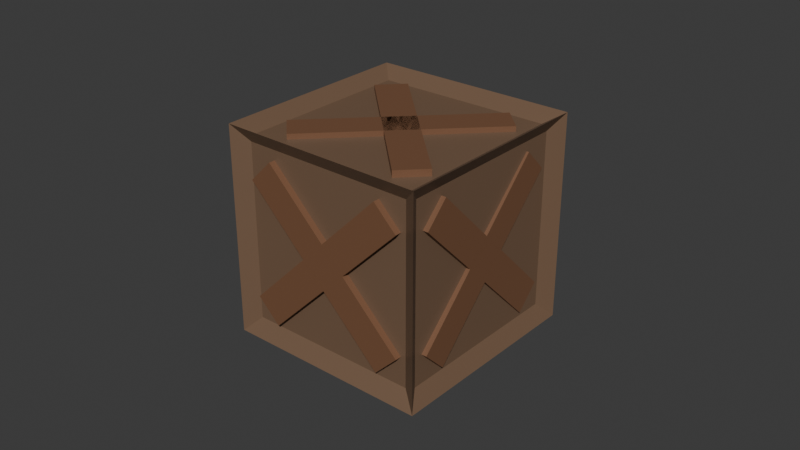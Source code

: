 # Source: Box.blend  (saved by Blender 4.4.30; exported with 4.5.12 LTS)
import bpy
from mathutils import Matrix  # noqa: F401  (used for matrix-valued properties, if any)

bpy.ops.wm.read_factory_settings(use_empty=True)
scene = bpy.context.scene
scene.name = 'Scene'

# ---- collections
col_collection = bpy.data.collections.new('Collection'); scene.collection.children.link(col_collection)

# ---- materials (node trees are filled in below, after node groups)
mat_material_004 = bpy.data.materials.new('Material.004')
mat_material_003 = bpy.data.materials.new('Material.003')

# ---- material node trees
mat_material_004.use_nodes = True; mat_material_004.node_tree.nodes.clear()
_N = mat_material_004.node_tree.nodes; _L = mat_material_004.node_tree.links
n0 = _N.new('ShaderNodeBsdfPrincipled'); n0.name = 'Principled BSDF'; n0.location = (10, 300)
n0.inputs[0].default_value = (0.1912, 0.09084, 0.04667, 1.0)
n1 = _N.new('ShaderNodeOutputMaterial'); n1.name = 'Material Output'; n1.location = (300, 300)
_L.new(n0.outputs[0], n1.inputs[0])
n1.is_active_output = True
mat_material_003.use_nodes = True; mat_material_003.node_tree.nodes.clear()
_N = mat_material_003.node_tree.nodes; _L = mat_material_003.node_tree.links
n0 = _N.new('ShaderNodeBsdfPrincipled'); n0.name = 'Principled BSDF'; n0.location = (10, 300)
n0.inputs[0].default_value = (0.1779, 0.107, 0.0648, 1.0)
n1 = _N.new('ShaderNodeOutputMaterial'); n1.name = 'Material Output'; n1.location = (300, 300)
_L.new(n0.outputs[0], n1.inputs[0])
n1.is_active_output = True

# ---- world
world_world = bpy.data.worlds.new('World'); scene.world = world_world
world_world.use_nodes = True; world_world.node_tree.nodes.clear()
_N = world_world.node_tree.nodes; _L = world_world.node_tree.links
n0 = _N.new('ShaderNodeOutputWorld'); n0.name = 'World Output'; n0.location = (300, 300)
n1 = _N.new('ShaderNodeBackground'); n1.name = 'Background'; n1.location = (10, 300)
n1.inputs[0].default_value = (0.05088, 0.05088, 0.05088, 1.0)
_L.new(n1.outputs[0], n0.inputs[0])
n0.is_active_output = True
world_world.color = (0.05088, 0.05088, 0.05088)
world_world.sun_shadow_jitter_overblur = 0.0

# ---- meshes
me_cube_007 = bpy.data.meshes.new('Cube.007')
me_cube_007.from_pydata([(-1.0, -1.0, -1.0), (-1.0, -1.0, 1.0), (-1.0, 1.0, -1.0), (-1.0, 1.0, 1.0), (1.0, -1.0, -1.0), (1.0, -1.0, 1.0), (1.0, 1.0, -1.0), (1.0, 1.0, 1.0), (6.15, -1.0, -0.1626), (-6.15, -1.0, -0.1626), (6.15, 1.0, -0.1626), (-6.15, 1.0, -0.1626), (6.15, -1.0, 0.1626), (-6.15, -1.0, 0.1626), (6.15, 1.0, 0.1626), (-6.15, 1.0, 0.1626), (-8.011, 57.13, 0.02943), (-8.011, 2.921, 0.02943), (-0.03022, 56.53, -1.287), (-0.03022, 2.329, -1.287), (-0.2103, 57.13, 1.298), (-0.2103, 2.921, 1.298), (8.063, 57.08, -0.04745), (8.063, 2.872, -0.04745), (-7.996, 2.873, -0.04505), (0.2625, 2.921, 1.298), (-7.996, 57.08, -0.04505), (0.2625, 57.13, 1.298), (-7.76, 58.77, -0.006614), (-7.76, 1.279, -0.006614), (0.457, 56.53, -1.284), (0.457, 2.33, -1.284), (8.063, 2.921, 0.02943), (8.063, 57.13, 0.02943), (0.2062, 58.18, -1.248), (0.2062, 0.6859, -1.248), (0.02613, 1.229, 1.259), (7.827, 1.278, -0.009011), (7.827, 58.77, -0.009011), (0.02614, 58.72, 1.259), (0.2206, 61.27, -1.47), (9.203, 61.91, -0.009005), (-9.151, 61.91, -0.009005), (0.02614, 61.91, 1.483), (0.02613, -1.862, 1.483), (9.203, -1.862, -0.009006), (-9.151, -1.862, -0.009005), (0.2206, -2.502, -1.47), (-1.44, 54.07, 1.098), (-7.59, 11.33, 0.09794), (-1.728, 54.07, 1.145), (-7.877, 11.33, 0.1447), (-0.4397, 47.12, 1.261), (-6.59, 4.385, 0.2605), (-0.7275, 47.12, 1.307), (-6.877, 4.385, 0.3073), (-0.4397, 11.33, 1.261), (-6.59, 54.07, 0.2605), (-0.7275, 11.33, 1.307), (-6.877, 54.07, 0.3073), (-1.44, 4.385, 1.098), (-7.59, 47.12, 0.09794), (-1.728, 4.385, 1.145), (-7.877, 47.12, 0.1447), (7.122, 54.07, -0.2942), (0.9717, 11.33, -1.294), (6.834, 54.07, -0.2474), (0.6839, 11.33, -1.247), (8.122, 47.12, -0.1316), (1.972, 4.385, -1.132), (7.834, 47.12, -0.08476), (1.684, 4.385, -1.085), (8.122, 11.33, -0.1316), (1.972, 54.07, -1.132), (7.834, 11.33, -0.08476), (1.684, 54.07, -1.085), (7.122, 4.385, -0.2942), (0.9717, 47.12, -1.294), (6.834, 4.385, -0.2474), (0.6839, 47.12, -1.247), (6.697, 54.07, 0.2516), (0.5472, 11.33, 1.252), (6.985, 54.07, 0.2984), (0.835, 11.33, 1.298), (7.697, 47.12, 0.08897), (1.547, 4.385, 1.089), (7.985, 47.12, 0.1358), (1.835, 4.385, 1.136), (7.697, 11.33, 0.08897), (1.547, 54.07, 1.089), (7.985, 11.33, 0.1358), (1.835, 54.07, 1.136), (6.697, 4.385, 0.2516), (0.5472, 47.12, 1.252), (6.985, 4.385, 0.2984), (0.835, 47.12, 1.298), (-1.638, 54.07, -1.104), (-7.787, 11.33, -0.1037), (-1.35, 54.07, -1.057), (-7.5, 11.33, -0.05687), (-0.6375, 47.12, -1.266), (-6.787, 4.385, -0.2663), (-0.3497, 47.12, -1.219), (-6.5, 4.385, -0.2195), (-0.6375, 11.33, -1.266), (-6.787, 54.07, -0.2663), (-0.3497, 11.33, -1.219), (-6.5, 54.07, -0.2195), (-1.638, 4.385, -1.104), (-7.787, 47.12, -0.1037), (-1.35, 4.385, -1.057), (-7.5, 47.12, -0.05686), (-1.0, 58.29, -1.0), (-1.0, 58.29, 1.0), (-1.0, 60.29, -1.0), (-1.0, 60.29, 1.0), (1.0, 58.29, -1.0), (1.0, 58.29, 1.0), (1.0, 60.29, -1.0), (1.0, 60.29, 1.0), (6.15, 58.29, -0.1626), (-6.15, 58.29, -0.1626), (6.15, 60.29, -0.1626), (-6.15, 60.29, -0.1626), (6.15, 58.29, 0.1626), (-6.15, 58.29, 0.1626), (6.15, 60.29, 0.1626), (-6.15, 60.29, 0.1626)], [], [(0, 1, 3, 2), (2, 3, 7, 6), (6, 7, 5, 4), (4, 5, 1, 0), (2, 6, 4, 0), (7, 3, 1, 5), (8, 9, 11, 10), (10, 11, 15, 14), (14, 15, 13, 12), (12, 13, 9, 8), (10, 14, 12, 8), (15, 11, 9, 13), (28, 39, 38, 34), (31, 30, 22, 23), (32, 33, 27, 25), (36, 29, 35, 37), (24, 26, 18, 19), (21, 20, 16, 17), (21, 17, 46, 44), (17, 16, 42, 46), (20, 21, 44, 43), (16, 20, 43, 42), (26, 24, 46, 42), (19, 18, 40, 47), (18, 26, 42, 40), (24, 19, 47, 46), (23, 22, 41, 45), (30, 31, 47, 40), (22, 30, 40, 41), (31, 23, 45, 47), (32, 25, 44, 45), (33, 32, 45, 41), (25, 27, 43, 44), (27, 33, 41, 43), (34, 38, 41, 40), (28, 34, 40, 42), (38, 39, 43, 41), (39, 28, 42, 43), (36, 37, 45, 44), (29, 36, 44, 46), (37, 35, 47, 45), (35, 29, 46, 47), (48, 49, 51, 50), (50, 51, 55, 54), (54, 55, 53, 52), (52, 53, 49, 48), (50, 54, 52, 48), (55, 51, 49, 53), (56, 57, 59, 58), (58, 59, 63, 62), (62, 63, 61, 60), (60, 61, 57, 56), (58, 62, 60, 56), (63, 59, 57, 61), (64, 65, 67, 66), (66, 67, 71, 70), (70, 71, 69, 68), (68, 69, 65, 64), (66, 70, 68, 64), (71, 67, 65, 69), (72, 73, 75, 74), (74, 75, 79, 78), (78, 79, 77, 76), (76, 77, 73, 72), (74, 78, 76, 72), (79, 75, 73, 77), (80, 81, 83, 82), (82, 83, 87, 86), (86, 87, 85, 84), (84, 85, 81, 80), (82, 86, 84, 80), (87, 83, 81, 85), (88, 89, 91, 90), (90, 91, 95, 94), (94, 95, 93, 92), (92, 93, 89, 88), (90, 94, 92, 88), (95, 91, 89, 93), (96, 97, 99, 98), (98, 99, 103, 102), (102, 103, 101, 100), (100, 101, 97, 96), (98, 102, 100, 96), (103, 99, 97, 101), (104, 105, 107, 106), (106, 107, 111, 110), (110, 111, 109, 108), (108, 109, 105, 104), (106, 110, 108, 104), (111, 107, 105, 109), (112, 113, 115, 114), (114, 115, 119, 118), (118, 119, 117, 116), (116, 117, 113, 112), (114, 118, 116, 112), (119, 115, 113, 117), (120, 121, 123, 122), (122, 123, 127, 126), (126, 127, 125, 124), (124, 125, 121, 120), (122, 126, 124, 120), (127, 123, 121, 125)])
me_cube_007.polygons.foreach_set('material_index', [0, 0, 0, 0, 0, 0, 0, 0, 0, 0, 0, 0, 1, 1, 1, 1, 1, 1, 1, 1, 1, 1, 1, 1, 1, 1, 1, 1, 1, 1, 1, 1, 1, 1, 1, 1, 1, 1, 1, 1, 1, 1, 0, 0, 0, 0, 0, 0, 0, 0, 0, 0, 0, 0, 0, 0, 0, 0, 0, 0, 0, 0, 0, 0, 0, 0, 0, 0, 0, 0, 0, 0, 0, 0, 0, 0, 0, 0, 0, 0, 0, 0, 0, 0, 0, 0, 0, 0, 0, 0, 0, 0, 0, 0, 0, 0, 0, 0, 0, 0, 0, 0])
_uv = me_cube_007.uv_layers.new(name='UVMap')
_uv.uv.foreach_set('vector', [0.0134, 0.0168, 0.2634, 0.0168, 0.2698, 0.514, 0.0198, 0.514, 0.0198, 0.514, 0.2698, 0.514, 0.025, 0.5048, 0.2726, 0.5144, 0.2726, 0.5144, 0.025, 0.5048, 0.0202, 0.2556, 0.2678, 0.2652, 0.2678, 0.2652, 0.0202, 0.2556, 0.265, 0.5176, 0.015, 0.5176, 0.0162, 0.2672, 0.2726, 0.5144, 0.2678, 0.2652, 0.0162, 0.5172, 0.025, 0.5048, 0.2686, 0.2576, 0.2686, 0.5076, 0.0202, 0.2556, 0.0246, 0.0144, 0.2746, 0.0144, 0.2714, 0.5236, 0.0214, 0.5236, 0.0214, 0.5236, 0.2714, 0.5236, 0.0154, 0.5168, 0.263, 0.5264, 0.263, 0.5264, 0.0154, 0.5168, 0.0186, 0.258, 0.2662, 0.2676, 0.2662, 0.2676, 0.0186, 0.258, 0.2634, 0.52, 0.0134, 0.52, 0.0162, 0.2672, 0.263, 0.5264, 0.2662, 0.2676, 0.0162, 0.5172, 0.0154, 0.5168, 0.2686, 0.2576, 0.2686, 0.5076, 0.0186, 0.258, 0.5806, 0.492, 0.7086, 0.492, 0.7085, 0.6201, 0.5808, 0.6201, 0.4299, 0.6429, 0.558, 0.6429, 0.558, 0.7705, 0.4299, 0.7705, 0.4299, 0.1907, 0.558, 0.1907, 0.558, 0.3187, 0.4299, 0.3187, 0.2793, 0.492, 0.4073, 0.492, 0.4071, 0.6201, 0.2794, 0.6201, 0.4299, 0.492, 0.558, 0.492, 0.558, 0.6201, 0.4299, 0.6201, 0.4299, 0.3413, 0.558, 0.3413, 0.558, 0.4694, 0.4299, 0.4694, 0.4299, 0.3413, 0.4299, 0.4694, 0.4186, 0.4807, 0.4186, 0.33, 0.4299, 0.4694, 0.558, 0.4694, 0.5693, 0.4807, 0.4186, 0.4807, 0.558, 0.3413, 0.4299, 0.3413, 0.4186, 0.33, 0.5693, 0.33, 0.558, 0.4694, 0.558, 0.3413, 0.5693, 0.33, 0.5693, 0.4807, 0.558, 0.492, 0.4299, 0.492, 0.4186, 0.4807, 0.5693, 0.4807, 0.4299, 0.6201, 0.558, 0.6201, 0.5693, 0.6314, 0.4186, 0.6314, 0.558, 0.6201, 0.558, 0.492, 0.5693, 0.4807, 0.5693, 0.6314, 0.4299, 0.492, 0.4299, 0.6201, 0.4186, 0.6314, 0.4186, 0.4807, 0.4299, 0.7705, 0.558, 0.7705, 0.5693, 0.782, 0.4186, 0.782, 0.558, 0.6429, 0.4299, 0.6429, 0.4186, 0.6314, 0.5693, 0.6314, 0.558, 0.7705, 0.558, 0.6429, 0.5693, 0.6314, 0.5693, 0.782, 0.4299, 0.6429, 0.4299, 0.7705, 0.4186, 0.782, 0.4186, 0.6314, 0.4299, 0.1907, 0.4299, 0.3187, 0.4186, 0.33, 0.4186, 0.1794, 0.558, 0.1907, 0.4299, 0.1907, 0.4186, 0.1794, 0.5693, 0.1794, 0.4299, 0.3187, 0.558, 0.3187, 0.5693, 0.33, 0.4186, 0.33, 0.558, 0.3187, 0.558, 0.1907, 0.5693, 0.1794, 0.5693, 0.33, 0.5808, 0.6201, 0.7085, 0.6201, 0.72, 0.6314, 0.5693, 0.6314, 0.5806, 0.492, 0.5808, 0.6201, 0.5693, 0.6314, 0.5693, 0.4807, 0.7085, 0.6201, 0.7086, 0.492, 0.72, 0.4807, 0.72, 0.6314, 0.7086, 0.492, 0.5806, 0.492, 0.5693, 0.4807, 0.72, 0.4807, 0.2793, 0.492, 0.2794, 0.6201, 0.2679, 0.6314, 0.2679, 0.4807, 0.4073, 0.492, 0.2793, 0.492, 0.2679, 0.4807, 0.4186, 0.4807, 0.2794, 0.6201, 0.4071, 0.6201, 0.4186, 0.6314, 0.2679, 0.6314, 0.4071, 0.6201, 0.4073, 0.492, 0.4186, 0.4807, 0.4186, 0.6314, 0.4491, 0.3647, 0.4536, 0.3647, 0.4536, 0.3736, 0.4492, 0.3736, 0.4492, 0.3736, 0.4536, 0.3736, 0.4493, 0.3734, 0.4537, 0.3736, 0.4537, 0.3736, 0.4493, 0.3734, 0.4492, 0.369, 0.4536, 0.3692, 0.4536, 0.3692, 0.4492, 0.369, 0.4535, 0.3736, 0.4491, 0.3736, 0.4492, 0.3691, 0.4537, 0.3736, 0.4536, 0.3692, 0.4492, 0.3736, 0.4493, 0.3734, 0.4536, 0.369, 0.4536, 0.3734, 0.4492, 0.369, 0.4491, 0.3647, 0.4536, 0.3647, 0.4536, 0.3736, 0.4492, 0.3736, 0.4492, 0.3736, 0.4536, 0.3736, 0.4493, 0.3734, 0.4537, 0.3736, 0.4537, 0.3736, 0.4493, 0.3734, 0.4493, 0.369, 0.4536, 0.3692, 0.4536, 0.3692, 0.4493, 0.369, 0.4536, 0.3736, 0.4492, 0.3736, 0.4492, 0.3691, 0.4537, 0.3736, 0.4536, 0.3692, 0.4492, 0.3736, 0.4493, 0.3734, 0.4536, 0.369, 0.4536, 0.3734, 0.4493, 0.369, 0.0134, 0.0168, 0.2634, 0.0168, 0.265, 0.5164, 0.015, 0.5164, 0.015, 0.5164, 0.265, 0.5164, 0.0202, 0.5072, 0.2678, 0.5168, 0.2678, 0.5168, 0.0202, 0.5072, 0.0202, 0.258, 0.2678, 0.2676, 0.2678, 0.2676, 0.0202, 0.258, 0.265, 0.52, 0.015, 0.52, 0.0162, 0.2672, 0.2678, 0.5168, 0.2678, 0.2676, 0.0162, 0.5172, 0.0202, 0.5072, 0.2686, 0.2576, 0.2686, 0.5076, 0.0202, 0.258, 0.0134, 0.0168, 0.2634, 0.0168, 0.2634, 0.5164, 0.0134, 0.5164, 0.0134, 0.5164, 0.2634, 0.5164, 0.0186, 0.5072, 0.2662, 0.5168, 0.2662, 0.5168, 0.0186, 0.5072, 0.0218, 0.258, 0.2694, 0.2676, 0.2694, 0.2676, 0.0218, 0.258, 0.2666, 0.52, 0.0166, 0.52, 0.0162, 0.2672, 0.2662, 0.5168, 0.2694, 0.2676, 0.0162, 0.5172, 0.0186, 0.5072, 0.2686, 0.2576, 0.2686, 0.5076, 0.0218, 0.258, 0.0134, 0.0168, 0.2634, 0.0168, 0.2634, 0.5188, 0.0134, 0.5188, 0.0134, 0.5188, 0.2634, 0.5188, 0.0186, 0.5096, 0.2662, 0.5192, 0.2662, 0.5192, 0.0186, 0.5096, 0.0218, 0.2556, 0.2694, 0.2652, 0.2694, 0.2652, 0.0218, 0.2556, 0.2666, 0.5176, 0.0166, 0.5176, 0.0162, 0.2672, 0.2662, 0.5192, 0.2694, 0.2652, 0.0162, 0.5172, 0.0186, 0.5096, 0.2686, 0.2576, 0.2686, 0.5076, 0.0218, 0.2556, 0.0134, 0.0168, 0.2634, 0.0168, 0.265, 0.5188, 0.015, 0.5188, 0.015, 0.5188, 0.265, 0.5188, 0.0202, 0.5096, 0.2678, 0.5192, 0.2678, 0.5192, 0.0202, 0.5096, 0.0202, 0.2604, 0.2678, 0.27, 0.2678, 0.27, 0.0202, 0.2604, 0.265, 0.5224, 0.015, 0.5224, 0.0162, 0.2672, 0.2678, 0.5192, 0.2678, 0.27, 0.0162, 0.5172, 0.0202, 0.5096, 0.2686, 0.2576, 0.2686, 0.5076, 0.0202, 0.2604, 0.0134, 0.0168, 0.2634, 0.0168, 0.2634, 0.526, 0.0134, 0.526, 0.0134, 0.526, 0.2634, 0.526, 0.0186, 0.5168, 0.2662, 0.5264, 0.2662, 0.5264, 0.0186, 0.5168, 0.0218, 0.2556, 0.2694, 0.2652, 0.2694, 0.2652, 0.0218, 0.2556, 0.2666, 0.5176, 0.0166, 0.5176, 0.0162, 0.2672, 0.2662, 0.5264, 0.2694, 0.2652, 0.0162, 0.5172, 0.0186, 0.5168, 0.2686, 0.2576, 0.2686, 0.5076, 0.0218, 0.2556, 0.0134, 0.0168, 0.2634, 0.0168, 0.265, 0.5236, 0.015, 0.5236, 0.015, 0.5236, 0.265, 0.5236, 0.0202, 0.5144, 0.2678, 0.524, 0.2678, 0.524, 0.0202, 0.5144, 0.0218, 0.2604, 0.2694, 0.27, 0.2694, 0.27, 0.0218, 0.2604, 0.2666, 0.5224, 0.0166, 0.5224, 0.0162, 0.2672, 0.2678, 0.524, 0.2694, 0.27, 0.0162, 0.5172, 0.0202, 0.5144, 0.2686, 0.2576, 0.2686, 0.5076, 0.0218, 0.2604, 0.0134, 0.0168, 0.2634, 0.0168, 0.2714, 0.5188, 0.0214, 0.5188, 0.0214, 0.5188, 0.2714, 0.5188, 0.0266, 0.5096, 0.2742, 0.5192, 0.2742, 0.5192, 0.0266, 0.5096, 0.0234, 0.2556, 0.271, 0.2652, 0.271, 0.2652, 0.0234, 0.2556, 0.2682, 0.5176, 0.0182, 0.5176, 0.0162, 0.2672, 0.2742, 0.5192, 0.271, 0.2652, 0.0162, 0.5172, 0.0266, 0.5096, 0.2686, 0.2576, 0.2686, 0.5076, 0.0234, 0.2556, 0.0134, 0.0168, 0.2634, 0.0168, 0.265, 0.5092, 0.015, 0.5092, 0.015, 0.5092, 0.265, 0.5092, 0.0202, 0.5, 0.2678, 0.5096, 0.2678, 0.5096, 0.0202, 0.5, 0.0218, 0.258, 0.2694, 0.2676, 0.2694, 0.2676, 0.0218, 0.258, 0.2666, 0.52, 0.0166, 0.52, 0.0162, 0.2672, 0.2678, 0.5096, 0.2694, 0.2676, 0.0162, 0.5172, 0.0202, 0.5, 0.2686, 0.2576, 0.2686, 0.5076, 0.0218, 0.258])
me_cube_007.materials.append(mat_material_004)
me_cube_007.materials.append(mat_material_003)
me_cube_007.update()

# ---- objects
ob_box = bpy.data.objects.new('Box', me_cube_007)

# ---- transforms, parenting, visibility, modifiers, constraints
ob_box.location = (0.07589, 0.01359, -1.403)
ob_box.rotation_euler = (-1.571, 3.142, 0.7854)
ob_box.scale = (0.2358, 0.04799, 1.45)

# ---- collection membership
col_collection.objects.link(ob_box)

# ---- scene / render settings (as saved in the file)
scene.frame_start = 1; scene.frame_end = 250; scene.frame_set(1)
scene.render.engine = 'BLENDER_EEVEE_NEXT'
bpy.context.view_layer.update()

# ---- added for rendering (the .blend has no active camera and no usable light): camera, sun
cam_auto = bpy.data.cameras.new('AutoCamera')
cam_auto.lens = 50.0
cam_auto.sensor_width = 36.0
cam_auto.clip_end = 1000.0
ob_auto_camera = bpy.data.objects.new('AutoCamera', cam_auto)
scene.collection.objects.link(ob_auto_camera)
ob_auto_camera.location = (8.5295, -10.1417, 6.79486)
ob_auto_camera.rotation_euler = (1.09748, -7.21219e-08, 0.694738)
scene.camera = ob_auto_camera
light_auto_sun = bpy.data.lights.new('AutoSun', 'SUN')
light_auto_sun.energy = 3.0
light_auto_sun.angle = 0.0523599
ob_auto_sun = bpy.data.objects.new('AutoSun', light_auto_sun)
scene.collection.objects.link(ob_auto_sun)
ob_auto_sun.rotation_euler = (0.872665, 0.174533, 0.523599)
bpy.context.view_layer.update()

